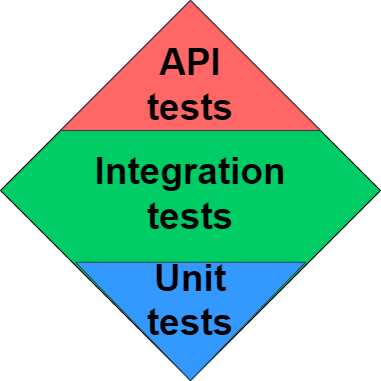

The diagram above was exported from draw.io. Its source (the exported page's mxGraphModel, read from the mxfile embedded in the PNG):
<mxGraphModel dx="749" dy="489" grid="1" gridSize="10" guides="1" tooltips="1" connect="1" arrows="1" fold="1" page="1" pageScale="1" pageWidth="827" pageHeight="1169" background="#FFFFFF" math="0" shadow="0">
  <root>
    <mxCell id="0" />
    <mxCell id="1" parent="0" />
    <mxCell id="5" value="Integration&lt;br style=&quot;font-size: 37px;&quot;&gt;tests" style="rhombus;whiteSpace=wrap;html=1;fillColor=#00CC66;aspect=fixed;fontColor=#000000;fontStyle=1;labelBorderColor=none;fontSize=37;spacingTop=8;" vertex="1" parent="1">
      <mxGeometry x="205" y="50" width="380" height="380" as="geometry" />
    </mxCell>
    <mxCell id="2" value="API&lt;br&gt;tests" style="triangle;whiteSpace=wrap;html=1;direction=north;fillColor=#FF6666;fontColor=#000000;strokeColor=#432D57;fontSize=37;fontStyle=1;spacingTop=40;" parent="1" vertex="1">
      <mxGeometry x="265" y="50" width="260" height="130" as="geometry" />
    </mxCell>
    <mxCell id="4" value="Unit&lt;br&gt;tests" style="triangle;whiteSpace=wrap;html=1;direction=south;fillColor=#3399FF;fontColor=#000000;strokeColor=#314354;fontSize=37;fontStyle=1;spacingTop=-12;labelBackgroundColor=none;verticalAlign=top;" parent="1" vertex="1">
      <mxGeometry x="280" y="311.83" width="230" height="118.17" as="geometry" />
    </mxCell>
  </root>
</mxGraphModel>